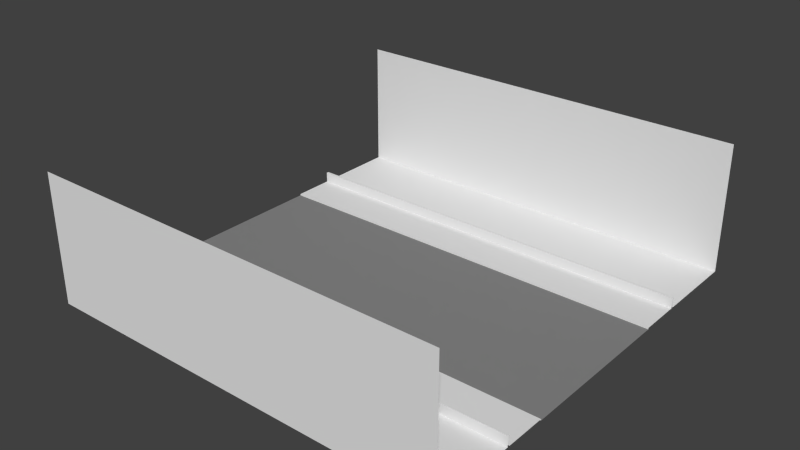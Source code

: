 # Source: straight.blend  (saved by Blender 2.74.0; exported with 4.5.12 LTS)
import bpy
from mathutils import Matrix  # noqa: F401  (used for matrix-valued properties, if any)

bpy.ops.wm.read_factory_settings(use_empty=True)
scene = bpy.context.scene
scene.name = 'Scene'

# ---- collections
col_collection_1 = bpy.data.collections.new('Collection 1'); scene.collection.children.link(col_collection_1)

# ---- materials (node trees are filled in below, after node groups)
mat_grey = bpy.data.materials.new('grey')
mat_grey.alpha_threshold = 0.0
mat_grey.use_transparent_shadow = False
mat_grey.roughness = 0.5
mat_asphalt = bpy.data.materials.new('asphalt')
mat_asphalt.alpha_threshold = 0.0
mat_asphalt.use_transparent_shadow = False
mat_asphalt.diffuse_color = (0.2462, 0.2462, 0.2462, 1.0)
mat_asphalt.roughness = 0.5
mat_asphalt.specular_intensity = 0.0

# ---- material node trees

# ---- world
world_world = bpy.data.worlds.new('World'); scene.world = world_world
world_world.color = (0.05088, 0.05088, 0.05088)
world_world.use_sun_shadow = False
world_world.sun_shadow_jitter_overblur = 0.0
world_world.cycles.sampling_method = 'MANUAL'
world_world.cycles.sample_map_resolution = 256

# ---- meshes
me_plane = bpy.data.meshes.new('Plane')
me_plane.from_pydata([(0.0, -2.0, 0.0), (20.0, -2.0, 0.0), (0.0, -4.0, 0.0), (20.0, -4.0, 0.0), (0.0, 0.0, 0.0), (20.0, 0.0, 0.0), (0.0, 2.0, 0.0), (20.0, 2.0, 0.0), (0.0, -4.0, 0.06937), (20.0, -4.0, 0.06937), (0.0, -6.0, 0.06937), (20.0, -6.0, 0.06937), (0.0, 4.0, 0.0), (20.0, 4.0, 0.0), (0.0, 4.0, 0.06937), (20.0, 4.0, 0.06937), (0.0, 6.0, 0.06937), (20.0, 6.0, 0.06937), (0.0, -6.0, 0.5728), (20.0, -6.0, 0.5728), (0.0, 6.0, 0.5728), (20.0, 6.0, 0.5728), (0.0, -6.117, 0.5728), (20.0, -6.117, 0.5728), (0.0, 6.117, 0.5728), (20.0, 6.117, 0.5728), (0.0, -6.117, 0.06937), (20.0, -6.117, 0.06937), (0.0, 6.117, 0.06937), (20.0, 6.117, 0.06937), (0.0, -10.15, 0.06937), (20.0, -10.15, 0.06937), (0.0, 10.15, 0.06937), (20.0, 10.15, 0.06937), (0.0, -10.15, 6.262), (20.0, -10.15, 6.262), (0.0, 10.15, 6.262), (20.0, 10.15, 6.262)], [], [(0, 1, 5, 4), (4, 5, 7, 6), (1, 0, 2, 3), (3, 2, 8, 9), (9, 8, 10, 11), (6, 7, 13, 12), (12, 13, 15, 14), (14, 15, 17, 16), (16, 17, 21, 20), (11, 10, 18, 19), (20, 21, 25, 24), (19, 18, 22, 23), (24, 25, 29, 28), (23, 22, 26, 27), (28, 29, 33, 32), (27, 26, 30, 31), (32, 33, 37, 36), (31, 30, 34, 35)])
me_plane.polygons.foreach_set('material_index', [1, 1, 1, 0, 0, 1, 0, 0, 0, 0, 0, 0, 0, 0, 0, 0, 0, 0])
_uv = me_plane.uv_layers.new(name='UVMap')
_uv.uv.foreach_set('vector', [-4.952, -0.487, 4.803, -0.487, 4.803, 0.4885, -4.952, 0.4885, -4.952, 0.4885, 4.803, 0.4885, 4.803, 1.464, -4.952, 1.464, 4.803, -0.487, -4.952, -0.487, -4.952, -1.463, 4.803, -1.463, 0.0, 0.0, 0.0, 0.0, 0.0, 0.0, 0.0, 0.0, 0.0, 0.0, 0.0, 0.0, 0.0, 0.0, 0.0, 0.0, -4.952, 1.464, 4.803, 1.464, 4.803, 2.439, -4.952, 2.439, 0.0, 0.0, 0.0, 0.0, 0.0, 0.0, 0.0, 0.0, 0.0, 0.0, 0.0, 0.0, 0.0, 0.0, 0.0, 0.0, 0.0, 0.0, 0.0, 0.0, 0.0, 0.0, 0.0, 0.0, 0.0, 0.0, 0.0, 0.0, 0.0, 0.0, 0.0, 0.0, 0.0, 0.0, 0.0, 0.0, 0.0, 0.0, 0.0, 0.0, 0.0, 0.0, 0.0, 0.0, 0.0, 0.0, 0.0, 0.0, 0.0, 0.0, 0.0, 0.0, 0.0, 0.0, 0.0, 0.0, 0.0, 0.0, 0.0, 0.0, 0.0, 0.0, 0.0, 0.0, 0.0, 0.0, 0.0, 0.0, 0.0, 0.0, 0.0, 0.0, 0.0, 0.0, 0.0, 0.0, 0.0, 0.0, 0.0, 0.0, 0.0, 0.0, 0.0, 0.0, 0.0, 0.0, 0.0, 0.0, 0.0, 0.0, 0.0, 0.0, 0.0, 0.0, 0.0, 0.0])
me_plane.materials.append(mat_grey)
me_plane.materials.append(mat_asphalt)
me_plane.use_remesh_preserve_volume = False
me_plane.use_remesh_preserve_attributes = False
me_plane.use_mirror_vertex_groups = False
me_plane.update()

# ---- objects
ob_plane = bpy.data.objects.new('Plane', me_plane)

# ---- transforms, parenting, visibility, modifiers, constraints
ob_plane.location = (0.0, 0.0, 0.0)
ob_plane.show_texture_space = True
ob_plane.lineart.crease_threshold = 0.0

# ---- collection membership
col_collection_1.objects.link(ob_plane)

# ---- scene / render settings (as saved in the file)
scene.frame_start = 1; scene.frame_end = 250; scene.frame_set(1)
scene.render.engine = 'BLENDER_EEVEE_NEXT'
scene.render.resolution_percentage = 50
scene.render.dither_intensity = 0.0
scene.cycles.use_denoising = False
scene.cycles.samples = 10
scene.cycles.sampling_pattern = 'TABULATED_SOBOL'
scene.cycles.light_sampling_threshold = 0.0
scene.cycles.use_adaptive_sampling = False
scene.cycles.use_light_tree = False
scene.cycles.blur_glossy = 0.0
scene.cycles.pixel_filter_type = 'GAUSSIAN'
scene.cycles.sample_clamp_indirect = 0.0
scene.view_settings.view_transform = 'Standard'
bpy.context.view_layer.update()

# ---- added for rendering (the .blend has no active camera and no usable light): camera, sun
cam_auto = bpy.data.cameras.new('AutoCamera')
cam_auto.lens = 50.0
cam_auto.sensor_width = 36.0
cam_auto.clip_end = 1000.0
ob_auto_camera = bpy.data.objects.new('AutoCamera', cam_auto)
scene.collection.objects.link(ob_auto_camera)
ob_auto_camera.location = (36.9923, -32.3908, 24.725)
ob_auto_camera.rotation_euler = (1.09748, -7.21219e-08, 0.694738)
scene.camera = ob_auto_camera
light_auto_sun = bpy.data.lights.new('AutoSun', 'SUN')
light_auto_sun.energy = 3.0
light_auto_sun.angle = 0.0523599
ob_auto_sun = bpy.data.objects.new('AutoSun', light_auto_sun)
scene.collection.objects.link(ob_auto_sun)
ob_auto_sun.rotation_euler = (0.872665, 0.174533, 0.523599)
bpy.context.view_layer.update()
